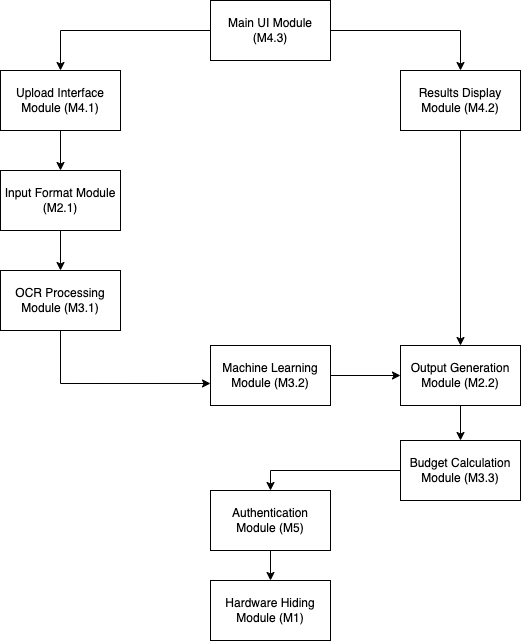

The diagram above was exported from draw.io. Its source (the exported page's mxGraphModel, read from the mxfile embedded in the PNG):
<mxGraphModel dx="1428" dy="716" grid="1" gridSize="10" guides="1" tooltips="1" connect="1" arrows="1" fold="1" page="1" pageScale="1" pageWidth="1100" pageHeight="850" math="0" shadow="0">
  <root>
    <mxCell id="0" />
    <mxCell id="1" parent="0" />
    <mxCell id="IzcmKc2FcguGXsBFQ6J--1" value="Hardware Hiding Module (M1)" style="rounded=0;whiteSpace=wrap;html=1;" parent="1" vertex="1">
      <mxGeometry x="440" y="630" width="120" height="60" as="geometry" />
    </mxCell>
    <mxCell id="ffVMZtGdmuhAD6cuiaR9-24" value="" style="edgeStyle=orthogonalEdgeStyle;rounded=0;orthogonalLoop=1;jettySize=auto;html=1;" edge="1" parent="1" source="IzcmKc2FcguGXsBFQ6J--2" target="IzcmKc2FcguGXsBFQ6J--7">
      <mxGeometry relative="1" as="geometry" />
    </mxCell>
    <mxCell id="IzcmKc2FcguGXsBFQ6J--2" value="Input Format Module (M2.1)" style="rounded=0;whiteSpace=wrap;html=1;" parent="1" vertex="1">
      <mxGeometry x="230" y="220" width="120" height="60" as="geometry" />
    </mxCell>
    <mxCell id="ffVMZtGdmuhAD6cuiaR9-28" style="edgeStyle=orthogonalEdgeStyle;rounded=0;orthogonalLoop=1;jettySize=auto;html=1;" edge="1" parent="1" source="IzcmKc2FcguGXsBFQ6J--4" target="IzcmKc2FcguGXsBFQ6J--11">
      <mxGeometry relative="1" as="geometry" />
    </mxCell>
    <mxCell id="IzcmKc2FcguGXsBFQ6J--4" value="Output Generation Module (M2.2)" style="rounded=0;whiteSpace=wrap;html=1;" parent="1" vertex="1">
      <mxGeometry x="630" y="395" width="120" height="60" as="geometry" />
    </mxCell>
    <mxCell id="IzcmKc2FcguGXsBFQ6J--7" value="OCR Processing Module (M3.1)" style="rounded=0;whiteSpace=wrap;html=1;" parent="1" vertex="1">
      <mxGeometry x="230" y="320" width="120" height="60" as="geometry" />
    </mxCell>
    <mxCell id="ffVMZtGdmuhAD6cuiaR9-27" style="edgeStyle=orthogonalEdgeStyle;rounded=0;orthogonalLoop=1;jettySize=auto;html=1;entryX=0;entryY=0.5;entryDx=0;entryDy=0;" edge="1" parent="1" source="IzcmKc2FcguGXsBFQ6J--9" target="IzcmKc2FcguGXsBFQ6J--4">
      <mxGeometry relative="1" as="geometry" />
    </mxCell>
    <mxCell id="IzcmKc2FcguGXsBFQ6J--9" value="Machine Learning Module (M3.2)" style="rounded=0;whiteSpace=wrap;html=1;" parent="1" vertex="1">
      <mxGeometry x="440" y="395" width="120" height="60" as="geometry" />
    </mxCell>
    <mxCell id="ffVMZtGdmuhAD6cuiaR9-32" style="edgeStyle=orthogonalEdgeStyle;rounded=0;orthogonalLoop=1;jettySize=auto;html=1;entryX=0.5;entryY=0;entryDx=0;entryDy=0;" edge="1" parent="1" source="IzcmKc2FcguGXsBFQ6J--11" target="IzcmKc2FcguGXsBFQ6J--20">
      <mxGeometry relative="1" as="geometry" />
    </mxCell>
    <mxCell id="IzcmKc2FcguGXsBFQ6J--11" value="Budget Calculation Module (M3.3)" style="rounded=0;whiteSpace=wrap;html=1;" parent="1" vertex="1">
      <mxGeometry x="630" y="490" width="120" height="60" as="geometry" />
    </mxCell>
    <mxCell id="ffVMZtGdmuhAD6cuiaR9-22" value="" style="edgeStyle=orthogonalEdgeStyle;rounded=0;orthogonalLoop=1;jettySize=auto;html=1;" edge="1" parent="1" source="IzcmKc2FcguGXsBFQ6J--13" target="IzcmKc2FcguGXsBFQ6J--2">
      <mxGeometry relative="1" as="geometry" />
    </mxCell>
    <mxCell id="IzcmKc2FcguGXsBFQ6J--13" value="Upload Interface Module (M4.1)" style="rounded=0;whiteSpace=wrap;html=1;" parent="1" vertex="1">
      <mxGeometry x="230" y="120" width="120" height="60" as="geometry" />
    </mxCell>
    <mxCell id="ffVMZtGdmuhAD6cuiaR9-23" value="" style="edgeStyle=orthogonalEdgeStyle;rounded=0;orthogonalLoop=1;jettySize=auto;html=1;" edge="1" parent="1" source="IzcmKc2FcguGXsBFQ6J--17" target="IzcmKc2FcguGXsBFQ6J--4">
      <mxGeometry relative="1" as="geometry" />
    </mxCell>
    <mxCell id="IzcmKc2FcguGXsBFQ6J--17" value="Results Display Module (M4.2)" style="rounded=0;whiteSpace=wrap;html=1;" parent="1" vertex="1">
      <mxGeometry x="630" y="120" width="120" height="60" as="geometry" />
    </mxCell>
    <mxCell id="ffVMZtGdmuhAD6cuiaR9-29" style="edgeStyle=orthogonalEdgeStyle;rounded=0;orthogonalLoop=1;jettySize=auto;html=1;entryX=0.5;entryY=0;entryDx=0;entryDy=0;" edge="1" parent="1" source="IzcmKc2FcguGXsBFQ6J--20" target="IzcmKc2FcguGXsBFQ6J--1">
      <mxGeometry relative="1" as="geometry" />
    </mxCell>
    <mxCell id="IzcmKc2FcguGXsBFQ6J--20" value="Authentication Module (M5)" style="rounded=0;whiteSpace=wrap;html=1;" parent="1" vertex="1">
      <mxGeometry x="440" y="540" width="120" height="60" as="geometry" />
    </mxCell>
    <mxCell id="ffVMZtGdmuhAD6cuiaR9-20" style="edgeStyle=orthogonalEdgeStyle;rounded=0;orthogonalLoop=1;jettySize=auto;html=1;entryX=0.5;entryY=0;entryDx=0;entryDy=0;" edge="1" parent="1" source="ffVMZtGdmuhAD6cuiaR9-1" target="IzcmKc2FcguGXsBFQ6J--13">
      <mxGeometry relative="1" as="geometry" />
    </mxCell>
    <mxCell id="ffVMZtGdmuhAD6cuiaR9-21" style="edgeStyle=orthogonalEdgeStyle;rounded=0;orthogonalLoop=1;jettySize=auto;html=1;exitX=1;exitY=0.5;exitDx=0;exitDy=0;" edge="1" parent="1" source="ffVMZtGdmuhAD6cuiaR9-1" target="IzcmKc2FcguGXsBFQ6J--17">
      <mxGeometry relative="1" as="geometry" />
    </mxCell>
    <mxCell id="ffVMZtGdmuhAD6cuiaR9-1" value="Main UI Module (M4.3)" style="rounded=0;whiteSpace=wrap;html=1;" vertex="1" parent="1">
      <mxGeometry x="440" y="50" width="120" height="60" as="geometry" />
    </mxCell>
    <mxCell id="ffVMZtGdmuhAD6cuiaR9-34" style="edgeStyle=orthogonalEdgeStyle;rounded=0;orthogonalLoop=1;jettySize=auto;html=1;entryX=0;entryY=0.633;entryDx=0;entryDy=0;entryPerimeter=0;" edge="1" parent="1" source="IzcmKc2FcguGXsBFQ6J--7" target="IzcmKc2FcguGXsBFQ6J--9">
      <mxGeometry relative="1" as="geometry">
        <Array as="points">
          <mxPoint x="290" y="433" />
        </Array>
      </mxGeometry>
    </mxCell>
  </root>
</mxGraphModel>